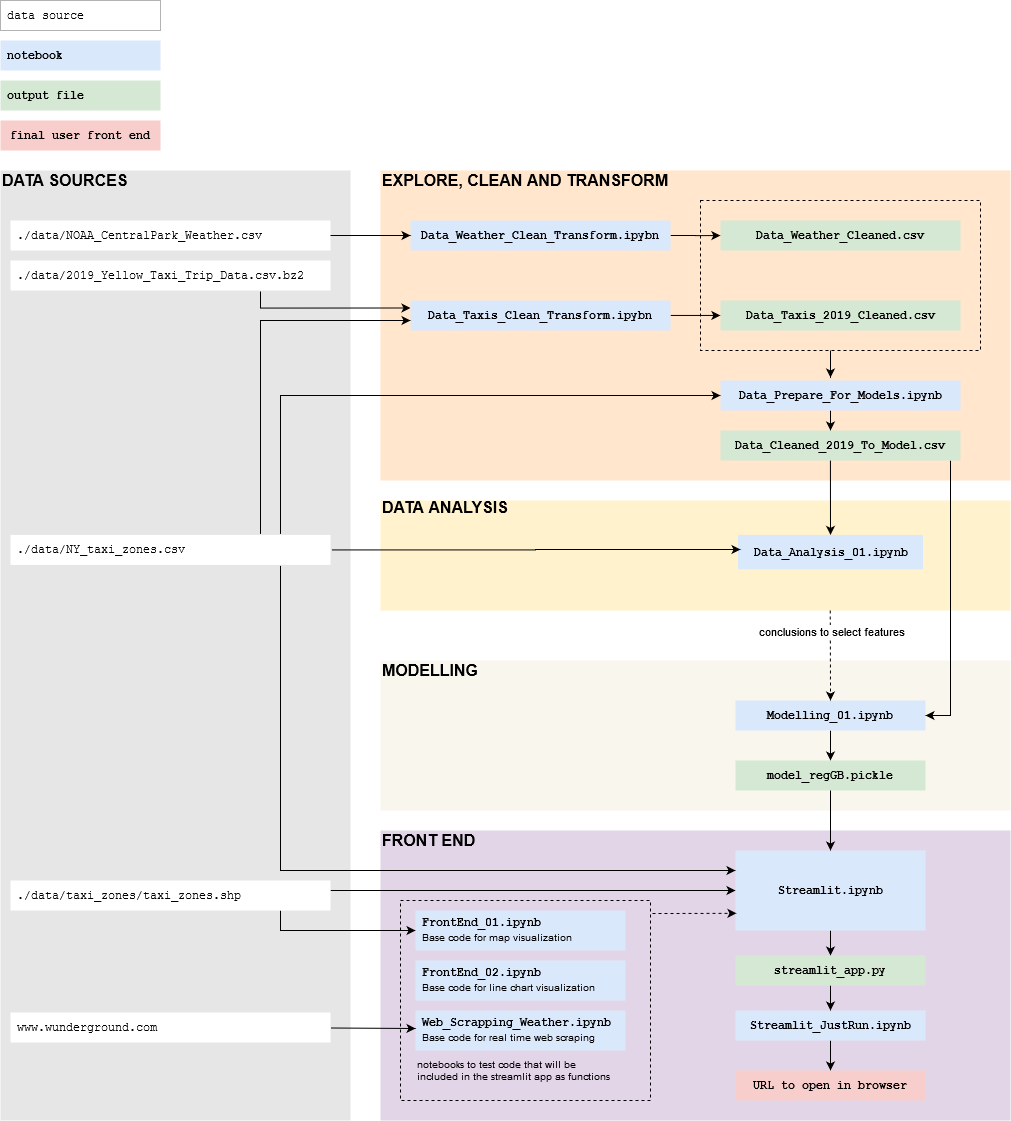

The diagram above was exported from draw.io. Its source (the exported page's mxGraphModel, read from the mxfile embedded in the PNG):
<mxGraphModel dx="2031" dy="2299" grid="1" gridSize="10" guides="1" tooltips="1" connect="1" arrows="1" fold="1" page="1" pageScale="1" pageWidth="827" pageHeight="1169" math="0" shadow="0">
  <root>
    <mxCell id="0" />
    <mxCell id="1" parent="0" />
    <mxCell id="vzK0MYjZ0NzrkVo_mwwD-88" value="" style="rounded=0;whiteSpace=wrap;html=1;shadow=0;glass=0;sketch=0;fillColor=#E6E6E6;fontFamily=Helvetica;fontSize=10;align=left;strokeColor=none;" parent="1" vertex="1">
      <mxGeometry x="50" y="40" width="350" height="950" as="geometry" />
    </mxCell>
    <mxCell id="vzK0MYjZ0NzrkVo_mwwD-31" value="&lt;div align=&quot;center&quot;&gt;&lt;br&gt;&lt;/div&gt;" style="rounded=0;whiteSpace=wrap;html=1;fontFamily=Courier New;fillColor=#e1d5e7;strokeColor=none;" parent="1" vertex="1">
      <mxGeometry x="430" y="700" width="630" height="290" as="geometry" />
    </mxCell>
    <mxCell id="vzK0MYjZ0NzrkVo_mwwD-74" value="" style="rounded=0;whiteSpace=wrap;html=1;fontFamily=Helvetica;align=left;fillColor=none;dashed=1;" parent="1" vertex="1">
      <mxGeometry x="450" y="770" width="250" height="200" as="geometry" />
    </mxCell>
    <mxCell id="vzK0MYjZ0NzrkVo_mwwD-10" value="&lt;div align=&quot;center&quot;&gt;&lt;br&gt;&lt;/div&gt;" style="rounded=0;whiteSpace=wrap;html=1;fontFamily=Courier New;fillColor=#ffe6cc;strokeColor=none;" parent="1" vertex="1">
      <mxGeometry x="430" y="40" width="630" height="310" as="geometry" />
    </mxCell>
    <mxCell id="vzK0MYjZ0NzrkVo_mwwD-56" value="" style="group;fillColor=#fff2cc;container=0;" parent="1" vertex="1" connectable="0">
      <mxGeometry x="430" y="370" width="630" height="110" as="geometry" />
    </mxCell>
    <mxCell id="vzK0MYjZ0NzrkVo_mwwD-28" value="&lt;div align=&quot;center&quot;&gt;&lt;br&gt;&lt;/div&gt;" style="rounded=0;whiteSpace=wrap;html=1;fontFamily=Courier New;fillColor=#f9f7ed;strokeColor=none;" parent="1" vertex="1">
      <mxGeometry x="430" y="530" width="630" height="150" as="geometry" />
    </mxCell>
    <mxCell id="vzK0MYjZ0NzrkVo_mwwD-68" style="edgeStyle=orthogonalEdgeStyle;rounded=0;orthogonalLoop=1;jettySize=auto;html=1;fontFamily=Helvetica;fontSize=11;align=center;entryX=0;entryY=0.5;entryDx=0;entryDy=0;" parent="1" source="vzK0MYjZ0NzrkVo_mwwD-6" target="vzK0MYjZ0NzrkVo_mwwD-18" edge="1">
      <mxGeometry relative="1" as="geometry">
        <mxPoint x="460" y="800" as="targetPoint" />
        <Array as="points">
          <mxPoint x="330" y="800" />
        </Array>
      </mxGeometry>
    </mxCell>
    <mxCell id="vzK0MYjZ0NzrkVo_mwwD-69" style="edgeStyle=orthogonalEdgeStyle;rounded=0;orthogonalLoop=1;jettySize=auto;html=1;fontFamily=Helvetica;fontSize=11;align=center;entryX=0;entryY=0.5;entryDx=0;entryDy=0;" parent="1" source="vzK0MYjZ0NzrkVo_mwwD-6" target="vzK0MYjZ0NzrkVo_mwwD-17" edge="1">
      <mxGeometry relative="1" as="geometry">
        <mxPoint x="800" y="760" as="targetPoint" />
        <Array as="points">
          <mxPoint x="480" y="760" />
          <mxPoint x="480" y="760" />
        </Array>
      </mxGeometry>
    </mxCell>
    <mxCell id="vzK0MYjZ0NzrkVo_mwwD-6" value="./data/taxi_zones/taxi_zones.shp" style="text;html=1;align=left;verticalAlign=middle;whiteSpace=wrap;rounded=0;fontFamily=Courier New;fillColor=#ffffff;spacingLeft=5;" parent="1" vertex="1">
      <mxGeometry x="60" y="750" width="320" height="30" as="geometry" />
    </mxCell>
    <mxCell id="vzK0MYjZ0NzrkVo_mwwD-40" style="edgeStyle=orthogonalEdgeStyle;rounded=0;orthogonalLoop=1;jettySize=auto;html=1;entryX=0;entryY=0.25;entryDx=0;entryDy=0;fontFamily=Helvetica;" parent="1" source="vzK0MYjZ0NzrkVo_mwwD-8" target="vzK0MYjZ0NzrkVo_mwwD-12" edge="1">
      <mxGeometry relative="1" as="geometry">
        <Array as="points">
          <mxPoint x="310" y="178" />
        </Array>
      </mxGeometry>
    </mxCell>
    <mxCell id="vzK0MYjZ0NzrkVo_mwwD-8" value="./data/2019_Yellow_Taxi_Trip_Data.csv.bz2" style="text;align=left;verticalAlign=middle;whiteSpace=wrap;rounded=0;fontFamily=Courier New;shadow=0;sketch=0;glass=0;perimeterSpacing=1;labelBorderColor=none;html=1;fillColor=#ffffff;spacingLeft=5;" parent="1" vertex="1">
      <mxGeometry x="60" y="130" width="320" height="30" as="geometry" />
    </mxCell>
    <mxCell id="vzK0MYjZ0NzrkVo_mwwD-67" value="" style="edgeStyle=orthogonalEdgeStyle;rounded=0;orthogonalLoop=1;jettySize=auto;html=1;fontFamily=Helvetica;fontSize=11;align=center;" parent="1" source="vzK0MYjZ0NzrkVo_mwwD-13" target="vzK0MYjZ0NzrkVo_mwwD-65" edge="1">
      <mxGeometry relative="1" as="geometry">
        <Array as="points">
          <mxPoint x="880" y="620" />
          <mxPoint x="880" y="620" />
        </Array>
      </mxGeometry>
    </mxCell>
    <mxCell id="vzK0MYjZ0NzrkVo_mwwD-13" value="&lt;span&gt;Modelling_01.ipynb&lt;/span&gt;" style="text;html=1;fillColor=#dae8fc;align=center;verticalAlign=middle;whiteSpace=wrap;rounded=0;fontFamily=Courier New;fontStyle=1" parent="1" vertex="1">
      <mxGeometry x="785" y="570" width="190" height="30" as="geometry" />
    </mxCell>
    <mxCell id="vzK0MYjZ0NzrkVo_mwwD-64" style="edgeStyle=orthogonalEdgeStyle;rounded=0;orthogonalLoop=1;jettySize=auto;html=1;fontFamily=Helvetica;fontSize=11;align=center;" parent="1" source="vzK0MYjZ0NzrkVo_mwwD-15" target="vzK0MYjZ0NzrkVo_mwwD-44" edge="1">
      <mxGeometry relative="1" as="geometry">
        <Array as="points">
          <mxPoint x="880" y="290" />
          <mxPoint x="880" y="290" />
        </Array>
      </mxGeometry>
    </mxCell>
    <mxCell id="vzK0MYjZ0NzrkVo_mwwD-15" value="&lt;p&gt;Data_Prepare_For_Models.ipynb&lt;/p&gt;" style="text;html=1;fillColor=#dae8fc;align=center;verticalAlign=middle;whiteSpace=wrap;rounded=0;fontFamily=Courier New;fontStyle=1" parent="1" vertex="1">
      <mxGeometry x="770" y="250" width="240" height="30" as="geometry" />
    </mxCell>
    <mxCell id="vzK0MYjZ0NzrkVo_mwwD-80" style="edgeStyle=orthogonalEdgeStyle;rounded=0;orthogonalLoop=1;jettySize=auto;html=1;entryX=0.5;entryY=0;entryDx=0;entryDy=0;fontFamily=Helvetica;fontSize=11;align=center;" parent="1" source="vzK0MYjZ0NzrkVo_mwwD-17" target="vzK0MYjZ0NzrkVo_mwwD-70" edge="1">
      <mxGeometry relative="1" as="geometry" />
    </mxCell>
    <mxCell id="vzK0MYjZ0NzrkVo_mwwD-17" value="&lt;b&gt;&lt;span&gt;Streamlit.ipynb&lt;/span&gt;&lt;/b&gt;" style="text;html=1;fillColor=#dae8fc;align=center;verticalAlign=middle;whiteSpace=wrap;rounded=0;fontFamily=Courier New;" parent="1" vertex="1">
      <mxGeometry x="785" y="720" width="190" height="80" as="geometry" />
    </mxCell>
    <mxCell id="vzK0MYjZ0NzrkVo_mwwD-18" value="&lt;div&gt;&lt;b&gt;&lt;span&gt;FrontEnd_01.ipynb&lt;/span&gt;&lt;/b&gt;&lt;/div&gt;&lt;div&gt;&lt;font style=&quot;font-size: 10px&quot; face=&quot;Helvetica&quot;&gt;Base code for map visualization&lt;/font&gt;&lt;br&gt;&lt;/div&gt;" style="text;html=1;fillColor=#dae8fc;align=left;verticalAlign=middle;whiteSpace=wrap;rounded=0;fontFamily=Courier New;spacingLeft=5;" parent="1" vertex="1">
      <mxGeometry x="465" y="780" width="210" height="40" as="geometry" />
    </mxCell>
    <mxCell id="vzK0MYjZ0NzrkVo_mwwD-19" value="&lt;div&gt;&lt;b&gt;&lt;span&gt;Web_Scrapping_Weather.ipynb&lt;/span&gt;&lt;/b&gt;&lt;/div&gt;&lt;div&gt;&lt;span&gt;&lt;font style=&quot;font-size: 10px&quot; face=&quot;Helvetica&quot;&gt;Base code for real time web scraping&lt;/font&gt;&lt;/span&gt;&lt;/div&gt;" style="text;html=1;fillColor=#dae8fc;align=left;verticalAlign=middle;whiteSpace=wrap;rounded=0;fontFamily=Courier New;spacingLeft=5;" parent="1" vertex="1">
      <mxGeometry x="465" y="880" width="210" height="40" as="geometry" />
    </mxCell>
    <mxCell id="vzK0MYjZ0NzrkVo_mwwD-83" style="edgeStyle=orthogonalEdgeStyle;rounded=0;orthogonalLoop=1;jettySize=auto;html=1;entryX=0.5;entryY=0;entryDx=0;entryDy=0;fontFamily=Helvetica;fontSize=11;align=center;" parent="1" source="vzK0MYjZ0NzrkVo_mwwD-20" target="vzK0MYjZ0NzrkVo_mwwD-82" edge="1">
      <mxGeometry relative="1" as="geometry" />
    </mxCell>
    <mxCell id="vzK0MYjZ0NzrkVo_mwwD-20" value="&lt;span&gt;Streamlit_JustRun.ipynb&lt;/span&gt;" style="text;html=1;fillColor=#dae8fc;align=center;verticalAlign=middle;whiteSpace=wrap;rounded=0;fontFamily=Courier New;fontStyle=1" parent="1" vertex="1">
      <mxGeometry x="785" y="880" width="190" height="30" as="geometry" />
    </mxCell>
    <mxCell id="vzK0MYjZ0NzrkVo_mwwD-22" value="EXPLORE, CLEAN AND TRANSFORM" style="text;strokeColor=none;fillColor=none;align=left;verticalAlign=middle;whiteSpace=wrap;rounded=0;fontFamily=Helvetica;fontStyle=1;fontSize=16;shadow=0;sketch=0;labelBackgroundColor=none;labelBorderColor=none;html=1;" parent="1" vertex="1">
      <mxGeometry x="430" y="40" width="460" height="20" as="geometry" />
    </mxCell>
    <mxCell id="vzK0MYjZ0NzrkVo_mwwD-51" style="edgeStyle=orthogonalEdgeStyle;rounded=0;orthogonalLoop=1;jettySize=auto;html=1;entryX=0.071;entryY=0.233;entryDx=0;entryDy=0;entryPerimeter=0;fontFamily=Helvetica;" parent="1" source="vzK0MYjZ0NzrkVo_mwwD-12" edge="1">
      <mxGeometry relative="1" as="geometry">
        <mxPoint x="769.8800000000001" y="184.95000000000005" as="targetPoint" />
      </mxGeometry>
    </mxCell>
    <mxCell id="vzK0MYjZ0NzrkVo_mwwD-12" value="&lt;span&gt;Data_Taxis_Clean_Transform.ipybn&lt;/span&gt;" style="text;html=1;fillColor=#dae8fc;align=center;verticalAlign=middle;whiteSpace=wrap;rounded=0;fontFamily=Courier New;fontStyle=1" parent="1" vertex="1">
      <mxGeometry x="460" y="170" width="260" height="30" as="geometry" />
    </mxCell>
    <mxCell id="vzK0MYjZ0NzrkVo_mwwD-43" style="edgeStyle=orthogonalEdgeStyle;rounded=0;orthogonalLoop=1;jettySize=auto;html=1;entryX=0;entryY=0.5;entryDx=0;entryDy=0;fontFamily=Helvetica;" parent="1" source="vzK0MYjZ0NzrkVo_mwwD-2" target="vzK0MYjZ0NzrkVo_mwwD-15" edge="1">
      <mxGeometry relative="1" as="geometry">
        <Array as="points">
          <mxPoint x="330" y="265" />
        </Array>
      </mxGeometry>
    </mxCell>
    <mxCell id="vzK0MYjZ0NzrkVo_mwwD-47" style="edgeStyle=orthogonalEdgeStyle;rounded=0;orthogonalLoop=1;jettySize=auto;html=1;fontFamily=Helvetica;" parent="1" source="vzK0MYjZ0NzrkVo_mwwD-2" target="vzK0MYjZ0NzrkVo_mwwD-12" edge="1">
      <mxGeometry relative="1" as="geometry">
        <Array as="points">
          <mxPoint x="310" y="190" />
        </Array>
      </mxGeometry>
    </mxCell>
    <mxCell id="vzK0MYjZ0NzrkVo_mwwD-73" style="edgeStyle=orthogonalEdgeStyle;rounded=0;orthogonalLoop=1;jettySize=auto;html=1;fontFamily=Helvetica;fontSize=11;align=center;entryX=0;entryY=0.25;entryDx=0;entryDy=0;" parent="1" source="vzK0MYjZ0NzrkVo_mwwD-2" target="vzK0MYjZ0NzrkVo_mwwD-17" edge="1">
      <mxGeometry relative="1" as="geometry">
        <mxPoint x="825" y="738" as="targetPoint" />
        <Array as="points">
          <mxPoint x="330" y="740" />
        </Array>
      </mxGeometry>
    </mxCell>
    <mxCell id="vzK0MYjZ0NzrkVo_mwwD-2" value="./data/NY_taxi_zones.csv" style="text;align=left;verticalAlign=middle;whiteSpace=wrap;rounded=0;fontFamily=Courier New;shadow=0;sketch=0;glass=0;perimeterSpacing=1;labelBorderColor=none;html=1;fillColor=#ffffff;spacingLeft=5;" parent="1" vertex="1">
      <mxGeometry x="60" y="404.38" width="320" height="30" as="geometry" />
    </mxCell>
    <mxCell id="vzK0MYjZ0NzrkVo_mwwD-29" value="MODELLING" style="text;strokeColor=none;fillColor=none;align=left;verticalAlign=middle;whiteSpace=wrap;rounded=0;fontFamily=Helvetica;fontStyle=1;fontSize=16;shadow=0;sketch=0;labelBackgroundColor=none;labelBorderColor=none;html=1;" parent="1" vertex="1">
      <mxGeometry x="430" y="530" width="180" height="20" as="geometry" />
    </mxCell>
    <mxCell id="vzK0MYjZ0NzrkVo_mwwD-32" value="FRONT END" style="text;strokeColor=none;fillColor=none;align=left;verticalAlign=middle;whiteSpace=wrap;rounded=0;fontFamily=Helvetica;fontStyle=1;fontSize=16;shadow=0;sketch=0;labelBackgroundColor=none;labelBorderColor=none;html=1;" parent="1" vertex="1">
      <mxGeometry x="430" y="700" width="280" height="20" as="geometry" />
    </mxCell>
    <mxCell id="vzK0MYjZ0NzrkVo_mwwD-66" style="edgeStyle=orthogonalEdgeStyle;rounded=0;orthogonalLoop=1;jettySize=auto;html=1;entryX=1;entryY=0.5;entryDx=0;entryDy=0;fontFamily=Helvetica;fontSize=11;align=center;" parent="1" source="vzK0MYjZ0NzrkVo_mwwD-44" target="vzK0MYjZ0NzrkVo_mwwD-13" edge="1">
      <mxGeometry relative="1" as="geometry">
        <Array as="points">
          <mxPoint x="1000" y="585" />
        </Array>
      </mxGeometry>
    </mxCell>
    <mxCell id="vzK0MYjZ0NzrkVo_mwwD-44" value="Data_Cleaned_2019_To_Model.csv" style="text;html=1;fillColor=#d5e8d4;align=center;verticalAlign=middle;whiteSpace=wrap;rounded=0;fontFamily=Courier New;fontStyle=1" parent="1" vertex="1">
      <mxGeometry x="770" y="300" width="240" height="30" as="geometry" />
    </mxCell>
    <mxCell id="vzK0MYjZ0NzrkVo_mwwD-53" style="edgeStyle=orthogonalEdgeStyle;rounded=0;orthogonalLoop=1;jettySize=auto;html=1;fontFamily=Helvetica;" parent="1" source="vzK0MYjZ0NzrkVo_mwwD-46" edge="1">
      <mxGeometry relative="1" as="geometry">
        <mxPoint x="880" y="247" as="targetPoint" />
        <Array as="points">
          <mxPoint x="880" y="247" />
        </Array>
      </mxGeometry>
    </mxCell>
    <mxCell id="vzK0MYjZ0NzrkVo_mwwD-59" value="" style="endArrow=classic;html=1;fontFamily=Helvetica;entryX=0.5;entryY=0;entryDx=0;entryDy=0;exitX=0.458;exitY=1;exitDx=0;exitDy=0;exitPerimeter=0;" parent="1" source="vzK0MYjZ0NzrkVo_mwwD-44" target="vzK0MYjZ0NzrkVo_mwwD-14" edge="1">
      <mxGeometry width="50" height="50" relative="1" as="geometry">
        <mxPoint x="880" y="341" as="sourcePoint" />
        <mxPoint x="880" y="400" as="targetPoint" />
      </mxGeometry>
    </mxCell>
    <mxCell id="vzK0MYjZ0NzrkVo_mwwD-65" value="model_regGB.pickle" style="text;html=1;fillColor=#d5e8d4;align=center;verticalAlign=middle;whiteSpace=wrap;rounded=0;fontFamily=Courier New;fontStyle=1" parent="1" vertex="1">
      <mxGeometry x="785" y="630" width="190" height="30" as="geometry" />
    </mxCell>
    <mxCell id="vzK0MYjZ0NzrkVo_mwwD-81" style="edgeStyle=orthogonalEdgeStyle;rounded=0;orthogonalLoop=1;jettySize=auto;html=1;entryX=0.5;entryY=0;entryDx=0;entryDy=0;fontFamily=Helvetica;fontSize=11;align=center;" parent="1" source="vzK0MYjZ0NzrkVo_mwwD-70" target="vzK0MYjZ0NzrkVo_mwwD-20" edge="1">
      <mxGeometry relative="1" as="geometry" />
    </mxCell>
    <mxCell id="vzK0MYjZ0NzrkVo_mwwD-70" value="streamlit_app.py" style="text;html=1;fillColor=#d5e8d4;align=center;verticalAlign=middle;whiteSpace=wrap;rounded=0;fontFamily=Courier New;fontStyle=1" parent="1" vertex="1">
      <mxGeometry x="785" y="825" width="190" height="30" as="geometry" />
    </mxCell>
    <mxCell id="vzK0MYjZ0NzrkVo_mwwD-61" value="" style="endArrow=classic;html=1;fontFamily=Helvetica;verticalAlign=middle;align=center;horizontal=1;fontSize=11;dashed=1;entryX=0.5;entryY=0;entryDx=0;entryDy=0;" parent="1" target="vzK0MYjZ0NzrkVo_mwwD-13" edge="1">
      <mxGeometry relative="1" as="geometry">
        <mxPoint x="879.71" y="480" as="sourcePoint" />
        <mxPoint x="879.71" y="530" as="targetPoint" />
      </mxGeometry>
    </mxCell>
    <mxCell id="vzK0MYjZ0NzrkVo_mwwD-62" value="conclusions to select features" style="edgeLabel;resizable=0;html=1;align=center;verticalAlign=middle;fontSize=11;" parent="vzK0MYjZ0NzrkVo_mwwD-61" connectable="0" vertex="1">
      <mxGeometry relative="1" as="geometry">
        <mxPoint x="0.14000000000000012" y="-25.119999999999997" as="offset" />
      </mxGeometry>
    </mxCell>
    <mxCell id="vzK0MYjZ0NzrkVo_mwwD-72" value="" style="endArrow=classic;html=1;fontFamily=Helvetica;fontSize=11;align=center;exitX=0.5;exitY=1;exitDx=0;exitDy=0;entryX=0.5;entryY=0;entryDx=0;entryDy=0;" parent="1" source="vzK0MYjZ0NzrkVo_mwwD-65" target="vzK0MYjZ0NzrkVo_mwwD-17" edge="1">
      <mxGeometry width="50" height="50" relative="1" as="geometry">
        <mxPoint x="450" y="560" as="sourcePoint" />
        <mxPoint x="889" y="720" as="targetPoint" />
      </mxGeometry>
    </mxCell>
    <mxCell id="vzK0MYjZ0NzrkVo_mwwD-75" value="" style="endArrow=classic;html=1;fontFamily=Helvetica;fontSize=11;align=center;dashed=1;entryX=0.005;entryY=0.785;entryDx=0;entryDy=0;entryPerimeter=0;" parent="1" target="vzK0MYjZ0NzrkVo_mwwD-17" edge="1">
      <mxGeometry width="50" height="50" relative="1" as="geometry">
        <mxPoint x="702" y="783" as="sourcePoint" />
        <mxPoint x="800" y="780" as="targetPoint" />
      </mxGeometry>
    </mxCell>
    <mxCell id="vzK0MYjZ0NzrkVo_mwwD-46" value="" style="rounded=0;whiteSpace=wrap;html=1;fontFamily=Helvetica;align=left;fillColor=none;dashed=1;" parent="1" vertex="1">
      <mxGeometry x="750" y="70" width="280" height="150" as="geometry" />
    </mxCell>
    <mxCell id="vzK0MYjZ0NzrkVo_mwwD-33" value="Data_Taxis_2019_Cleaned.csv" style="text;html=1;fillColor=#d5e8d4;align=center;verticalAlign=middle;whiteSpace=wrap;rounded=0;fontFamily=Courier New;fontStyle=1" parent="1" vertex="1">
      <mxGeometry x="770" y="170" width="240" height="30" as="geometry" />
    </mxCell>
    <mxCell id="vzK0MYjZ0NzrkVo_mwwD-7" value="./data/NOAA_CentralPark_Weather.csv" style="text;html=1;align=left;verticalAlign=middle;whiteSpace=wrap;rounded=0;fontFamily=Courier New;fillColor=#ffffff;spacingLeft=5;" parent="1" vertex="1">
      <mxGeometry x="60" y="90" width="320" height="30" as="geometry" />
    </mxCell>
    <mxCell id="vzK0MYjZ0NzrkVo_mwwD-55" style="edgeStyle=orthogonalEdgeStyle;rounded=0;orthogonalLoop=1;jettySize=auto;html=1;entryX=0.071;entryY=0.767;entryDx=0;entryDy=0;entryPerimeter=0;fontFamily=Helvetica;" parent="1" source="vzK0MYjZ0NzrkVo_mwwD-16" edge="1">
      <mxGeometry relative="1" as="geometry">
        <mxPoint x="769.8800000000001" y="105.04999999999995" as="targetPoint" />
      </mxGeometry>
    </mxCell>
    <mxCell id="vzK0MYjZ0NzrkVo_mwwD-16" value="&lt;span&gt;Data_Weather_Clean_Transform.ipybn&lt;/span&gt;" style="text;html=1;fillColor=#dae8fc;align=center;verticalAlign=middle;whiteSpace=wrap;rounded=0;fontFamily=Courier New;fontStyle=1" parent="1" vertex="1">
      <mxGeometry x="460" y="90" width="260" height="30" as="geometry" />
    </mxCell>
    <mxCell id="vzK0MYjZ0NzrkVo_mwwD-42" style="edgeStyle=orthogonalEdgeStyle;rounded=0;orthogonalLoop=1;jettySize=auto;html=1;entryX=0;entryY=0.5;entryDx=0;entryDy=0;fontFamily=Helvetica;" parent="1" source="vzK0MYjZ0NzrkVo_mwwD-7" target="vzK0MYjZ0NzrkVo_mwwD-16" edge="1">
      <mxGeometry relative="1" as="geometry" />
    </mxCell>
    <mxCell id="vzK0MYjZ0NzrkVo_mwwD-34" value="Data_Weather_Cleaned.csv" style="text;html=1;fillColor=#d5e8d4;align=center;verticalAlign=middle;whiteSpace=wrap;rounded=0;fontFamily=Courier New;fontStyle=1" parent="1" vertex="1">
      <mxGeometry x="770" y="90" width="240" height="30" as="geometry" />
    </mxCell>
    <mxCell id="vzK0MYjZ0NzrkVo_mwwD-27" value="DATA ANALYSIS" style="text;strokeColor=none;fillColor=none;align=left;verticalAlign=middle;whiteSpace=wrap;rounded=0;fontFamily=Helvetica;fontStyle=1;fontSize=16;shadow=0;sketch=0;labelBackgroundColor=none;labelBorderColor=none;html=1;" parent="1" vertex="1">
      <mxGeometry x="429.99857142857144" y="370.005" width="180" height="13.750000000000002" as="geometry" />
    </mxCell>
    <mxCell id="vzK0MYjZ0NzrkVo_mwwD-14" value="&lt;span&gt;Data_Analysis_01.ipynb&lt;/span&gt;" style="text;html=1;fillColor=#dae8fc;align=center;verticalAlign=middle;whiteSpace=wrap;rounded=0;fontFamily=Courier New;fontStyle=1" parent="1" vertex="1">
      <mxGeometry x="787.5" y="404.38" width="185" height="34.38" as="geometry" />
    </mxCell>
    <mxCell id="vzK0MYjZ0NzrkVo_mwwD-76" style="edgeStyle=orthogonalEdgeStyle;rounded=0;orthogonalLoop=1;jettySize=auto;html=1;fontFamily=Helvetica;fontSize=11;align=center;" parent="1" source="vzK0MYjZ0NzrkVo_mwwD-2" edge="1">
      <mxGeometry relative="1" as="geometry">
        <mxPoint x="790" y="419" as="targetPoint" />
      </mxGeometry>
    </mxCell>
    <mxCell id="vzK0MYjZ0NzrkVo_mwwD-82" value="URL to open in browser" style="text;html=1;fillColor=#f8cecc;align=center;verticalAlign=middle;whiteSpace=wrap;rounded=0;fontFamily=Courier New;fontStyle=1" parent="1" vertex="1">
      <mxGeometry x="785" y="940" width="190" height="30" as="geometry" />
    </mxCell>
    <mxCell id="vzK0MYjZ0NzrkVo_mwwD-87" value="notebooks to test code that will be included in the streamlit app as functions" style="text;html=1;strokeColor=none;fillColor=none;align=left;verticalAlign=middle;whiteSpace=wrap;rounded=0;shadow=0;glass=0;sketch=0;fontFamily=Helvetica;fontSize=10;" parent="1" vertex="1">
      <mxGeometry x="465" y="930" width="200" height="20" as="geometry" />
    </mxCell>
    <mxCell id="vzK0MYjZ0NzrkVo_mwwD-89" value="DATA SOURCES" style="text;strokeColor=none;fillColor=none;align=left;verticalAlign=middle;whiteSpace=wrap;rounded=0;fontFamily=Helvetica;fontStyle=1;fontSize=16;shadow=0;sketch=0;labelBackgroundColor=none;labelBorderColor=none;html=1;" parent="1" vertex="1">
      <mxGeometry x="50" y="40" width="280" height="20" as="geometry" />
    </mxCell>
    <mxCell id="vzK0MYjZ0NzrkVo_mwwD-91" style="edgeStyle=orthogonalEdgeStyle;rounded=0;orthogonalLoop=1;jettySize=auto;html=1;fontFamily=Helvetica;fontSize=10;align=center;" parent="1" edge="1">
      <mxGeometry relative="1" as="geometry">
        <Array as="points">
          <mxPoint x="465" y="897.5" />
        </Array>
        <mxPoint x="380" y="897.5" as="sourcePoint" />
        <mxPoint x="465" y="898" as="targetPoint" />
      </mxGeometry>
    </mxCell>
    <mxCell id="vzK0MYjZ0NzrkVo_mwwD-90" value="www.wunderground.com" style="text;html=1;align=left;verticalAlign=middle;whiteSpace=wrap;rounded=0;fontFamily=Courier New;fillColor=#ffffff;spacingLeft=5;" parent="1" vertex="1">
      <mxGeometry x="60" y="882" width="320" height="30" as="geometry" />
    </mxCell>
    <mxCell id="vzK0MYjZ0NzrkVo_mwwD-92" value="data source" style="text;html=1;align=left;verticalAlign=middle;whiteSpace=wrap;rounded=0;fontFamily=Courier New;fillColor=#ffffff;spacingLeft=5;strokeColor=#B3B3B3;" parent="1" vertex="1">
      <mxGeometry x="50" y="-130" width="160" height="30" as="geometry" />
    </mxCell>
    <mxCell id="vzK0MYjZ0NzrkVo_mwwD-93" value="output file" style="text;html=1;fillColor=#d5e8d4;align=left;verticalAlign=middle;whiteSpace=wrap;rounded=0;fontFamily=Courier New;fontStyle=1;spacingLeft=5;" parent="1" vertex="1">
      <mxGeometry x="50" y="-50" width="160" height="30" as="geometry" />
    </mxCell>
    <mxCell id="vzK0MYjZ0NzrkVo_mwwD-94" value="&lt;div align=&quot;left&quot;&gt;notebook&lt;/div&gt;" style="text;html=1;fillColor=#dae8fc;align=left;verticalAlign=middle;whiteSpace=wrap;rounded=0;fontFamily=Courier New;fontStyle=1;spacingLeft=5;" parent="1" vertex="1">
      <mxGeometry x="50" y="-90" width="160" height="30" as="geometry" />
    </mxCell>
    <mxCell id="vzK0MYjZ0NzrkVo_mwwD-95" value="final user front end" style="text;html=1;fillColor=#f8cecc;align=center;verticalAlign=middle;whiteSpace=wrap;rounded=0;fontFamily=Courier New;fontStyle=1" parent="1" vertex="1">
      <mxGeometry x="50" y="-10" width="160" height="30" as="geometry" />
    </mxCell>
    <mxCell id="T1IlYdJ9ZZyAqIzrYATK-1" value="&lt;div&gt;&lt;b&gt;&lt;span&gt;FrontEnd_02.ipynb&lt;/span&gt;&lt;/b&gt;&lt;/div&gt;&lt;div&gt;&lt;font style=&quot;font-size: 10px&quot; face=&quot;Helvetica&quot;&gt;Base code for line chart visualization&lt;/font&gt;&lt;br&gt;&lt;/div&gt;" style="text;html=1;fillColor=#dae8fc;align=left;verticalAlign=middle;whiteSpace=wrap;rounded=0;fontFamily=Courier New;spacingLeft=5;" vertex="1" parent="1">
      <mxGeometry x="465" y="830" width="210" height="40" as="geometry" />
    </mxCell>
  </root>
</mxGraphModel>